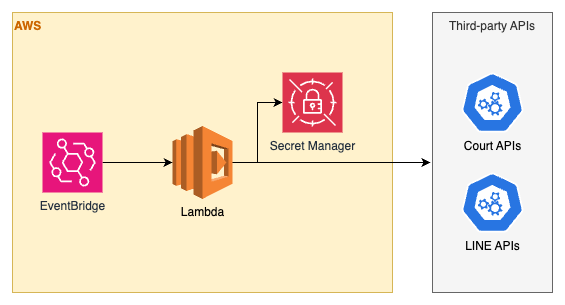

The diagram above was exported from draw.io. Its source (the exported page's mxGraphModel, read from the mxfile embedded in the PNG):
<mxGraphModel dx="1426" dy="790" grid="1" gridSize="10" guides="1" tooltips="1" connect="1" arrows="1" fold="1" page="1" pageScale="1" pageWidth="827" pageHeight="1169" math="0" shadow="0">
  <root>
    <mxCell id="0" />
    <mxCell id="1" parent="0" />
    <mxCell id="pEszpBVyy68rpK4C_52F-2" value="Third-party APIs" style="rounded=0;whiteSpace=wrap;html=1;verticalAlign=top;fillColor=#f5f5f5;strokeColor=#666666;fontColor=#333333;" parent="1" vertex="1">
      <mxGeometry x="590" y="130" width="120" height="280" as="geometry" />
    </mxCell>
    <mxCell id="ToAeKJejnygT7ze73bhN-13" value="&lt;font style=&quot;color: rgb(204, 102, 0);&quot;&gt;&lt;b&gt;AWS&lt;/b&gt;&lt;/font&gt;" style="rounded=0;whiteSpace=wrap;html=1;align=left;verticalAlign=top;fillColor=#fff2cc;strokeColor=#d6b656;" parent="1" vertex="1">
      <mxGeometry x="170" y="130" width="380" height="280" as="geometry" />
    </mxCell>
    <mxCell id="ToAeKJejnygT7ze73bhN-9" style="edgeStyle=orthogonalEdgeStyle;rounded=0;orthogonalLoop=1;jettySize=auto;html=1;" parent="1" source="ToAeKJejnygT7ze73bhN-1" target="ToAeKJejnygT7ze73bhN-2" edge="1">
      <mxGeometry relative="1" as="geometry" />
    </mxCell>
    <mxCell id="ToAeKJejnygT7ze73bhN-1" value="EventBridge" style="sketch=0;points=[[0,0,0],[0.25,0,0],[0.5,0,0],[0.75,0,0],[1,0,0],[0,1,0],[0.25,1,0],[0.5,1,0],[0.75,1,0],[1,1,0],[0,0.25,0],[0,0.5,0],[0,0.75,0],[1,0.25,0],[1,0.5,0],[1,0.75,0]];outlineConnect=0;fontColor=#232F3E;fillColor=#E7157B;strokeColor=#ffffff;dashed=0;verticalLabelPosition=bottom;verticalAlign=top;align=center;html=1;fontSize=12;fontStyle=0;aspect=fixed;shape=mxgraph.aws4.resourceIcon;resIcon=mxgraph.aws4.eventbridge;" parent="1" vertex="1">
      <mxGeometry x="200" y="250" width="60" height="60" as="geometry" />
    </mxCell>
    <mxCell id="ToAeKJejnygT7ze73bhN-10" style="edgeStyle=orthogonalEdgeStyle;rounded=0;orthogonalLoop=1;jettySize=auto;html=1;" parent="1" source="ToAeKJejnygT7ze73bhN-2" target="ToAeKJejnygT7ze73bhN-7" edge="1">
      <mxGeometry relative="1" as="geometry" />
    </mxCell>
    <mxCell id="ToAeKJejnygT7ze73bhN-12" style="edgeStyle=orthogonalEdgeStyle;rounded=0;orthogonalLoop=1;jettySize=auto;html=1;entryX=-0.017;entryY=0.536;entryDx=0;entryDy=0;entryPerimeter=0;" parent="1" source="ToAeKJejnygT7ze73bhN-2" target="pEszpBVyy68rpK4C_52F-2" edge="1">
      <mxGeometry relative="1" as="geometry" />
    </mxCell>
    <mxCell id="ToAeKJejnygT7ze73bhN-2" value="Lambda" style="outlineConnect=0;dashed=0;verticalLabelPosition=bottom;verticalAlign=top;align=center;html=1;shape=mxgraph.aws3.lambda;fillColor=#F58534;gradientColor=none;" parent="1" vertex="1">
      <mxGeometry x="330" y="243.53" width="60" height="72.94" as="geometry" />
    </mxCell>
    <mxCell id="ToAeKJejnygT7ze73bhN-6" value="Court APIs" style="aspect=fixed;sketch=0;html=1;dashed=0;whitespace=wrap;verticalLabelPosition=bottom;verticalAlign=top;fillColor=#2875E2;strokeColor=#ffffff;points=[[0.005,0.63,0],[0.1,0.2,0],[0.9,0.2,0],[0.5,0,0],[0.995,0.63,0],[0.72,0.99,0],[0.5,1,0],[0.28,0.99,0]];shape=mxgraph.kubernetes.icon2;prIcon=api" parent="1" vertex="1">
      <mxGeometry x="618.75" y="189.99999999999997" width="62.5" height="60" as="geometry" />
    </mxCell>
    <mxCell id="ToAeKJejnygT7ze73bhN-7" value="Secret Manager" style="sketch=0;points=[[0,0,0],[0.25,0,0],[0.5,0,0],[0.75,0,0],[1,0,0],[0,1,0],[0.25,1,0],[0.5,1,0],[0.75,1,0],[1,1,0],[0,0.25,0],[0,0.5,0],[0,0.75,0],[1,0.25,0],[1,0.5,0],[1,0.75,0]];outlineConnect=0;fontColor=#232F3E;fillColor=#DD344C;strokeColor=#ffffff;dashed=0;verticalLabelPosition=bottom;verticalAlign=top;align=center;html=1;fontSize=12;fontStyle=0;aspect=fixed;shape=mxgraph.aws4.resourceIcon;resIcon=mxgraph.aws4.secrets_manager;" parent="1" vertex="1">
      <mxGeometry x="440" y="190" width="60" height="60" as="geometry" />
    </mxCell>
    <mxCell id="pEszpBVyy68rpK4C_52F-3" value="LINE APIs" style="aspect=fixed;sketch=0;html=1;dashed=0;whitespace=wrap;verticalLabelPosition=bottom;verticalAlign=top;fillColor=#2875E2;strokeColor=#ffffff;points=[[0.005,0.63,0],[0.1,0.2,0],[0.9,0.2,0],[0.5,0,0],[0.995,0.63,0],[0.72,0.99,0],[0.5,1,0],[0.28,0.99,0]];shape=mxgraph.kubernetes.icon2;prIcon=api" parent="1" vertex="1">
      <mxGeometry x="618.75" y="290" width="62.5" height="60" as="geometry" />
    </mxCell>
  </root>
</mxGraphModel>